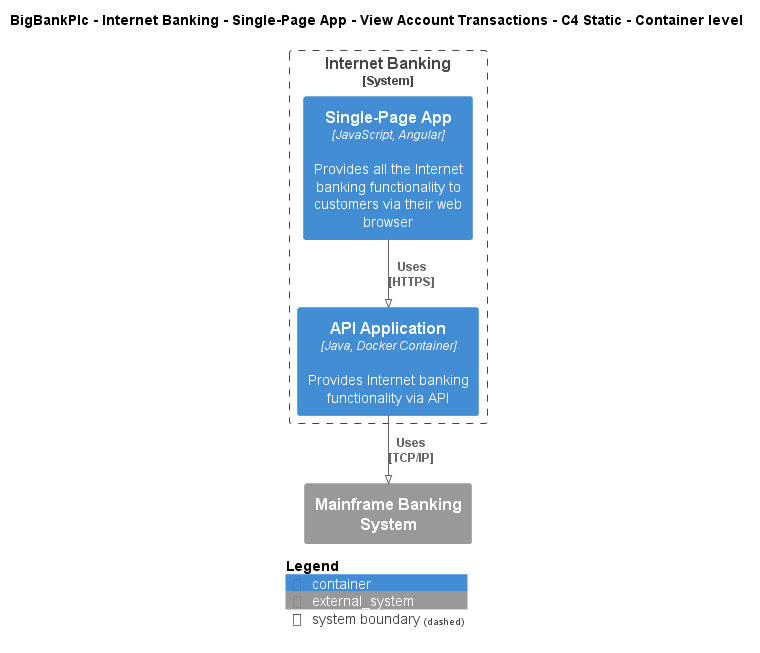

The diagram above was rendered by PlantUML. Its source (embedded in the PNG):
@startuml
!pragma layout smetana
!include ..\..\..\..\..\..\..\.c4s\C4_Container.puml

AddElementTag("c4interflow:lifecycle:new", $bgColor=green, $fontColor=#ffffff, $borderColor=green, $shadowing="False")
AddElementTag("c4interflow:lifecycle:changed", $bgColor=orange, $fontColor=#ffffff, $borderColor=orange, $shadowing="False")
AddElementTag("c4interflow:lifecycle:removed", $bgColor=red, $fontColor=#ffffff, $borderColor=red, $shadowing="False")

AddRelTag("c4interflow:lifecycle:new", $textColor=green, $lineColor=green)
AddRelTag("c4interflow:lifecycle:changed", $textColor=orange, $lineColor=orange)
AddRelTag("c4interflow:lifecycle:removed", $textColor=red, $lineColor=red)

SHOW_PERSON_PORTRAIT()
LAYOUT_TOP_DOWN()

skinparam linetype polyline

title BigBankPlc - Internet Banking - Single-Page App - View Account Transactions - C4 Static - Container level


System_Boundary(BigBankPlc.SoftwareSystems.InternetBanking, "Internet Banking") {
    Container(BigBankPlc.SoftwareSystems.InternetBanking.Containers.SinglePageApp, "Single-Page App", "JavaScript, Angular", "Provides all the Internet banking functionality to customers via their web browser")
    Container(BigBankPlc.SoftwareSystems.InternetBanking.Containers.APIApplication, "API Application", "Java, Docker Container", "Provides Internet banking functionality via API")
}
System_Ext(BigBankPlc.SoftwareSystems.MainframeBankingSystem, "Mainframe Banking System", "")

Rel(BigBankPlc.SoftwareSystems.InternetBanking.Containers.SinglePageApp, BigBankPlc.SoftwareSystems.InternetBanking.Containers.APIApplication, "Uses\n[HTTPS]", $tags='protocol:https')
Rel(BigBankPlc.SoftwareSystems.InternetBanking.Containers.APIApplication, BigBankPlc.SoftwareSystems.MainframeBankingSystem, "Uses\n[TCP/IP]", $tags='protocol:tcp/ip')


SHOW_LEGEND()
@enduml